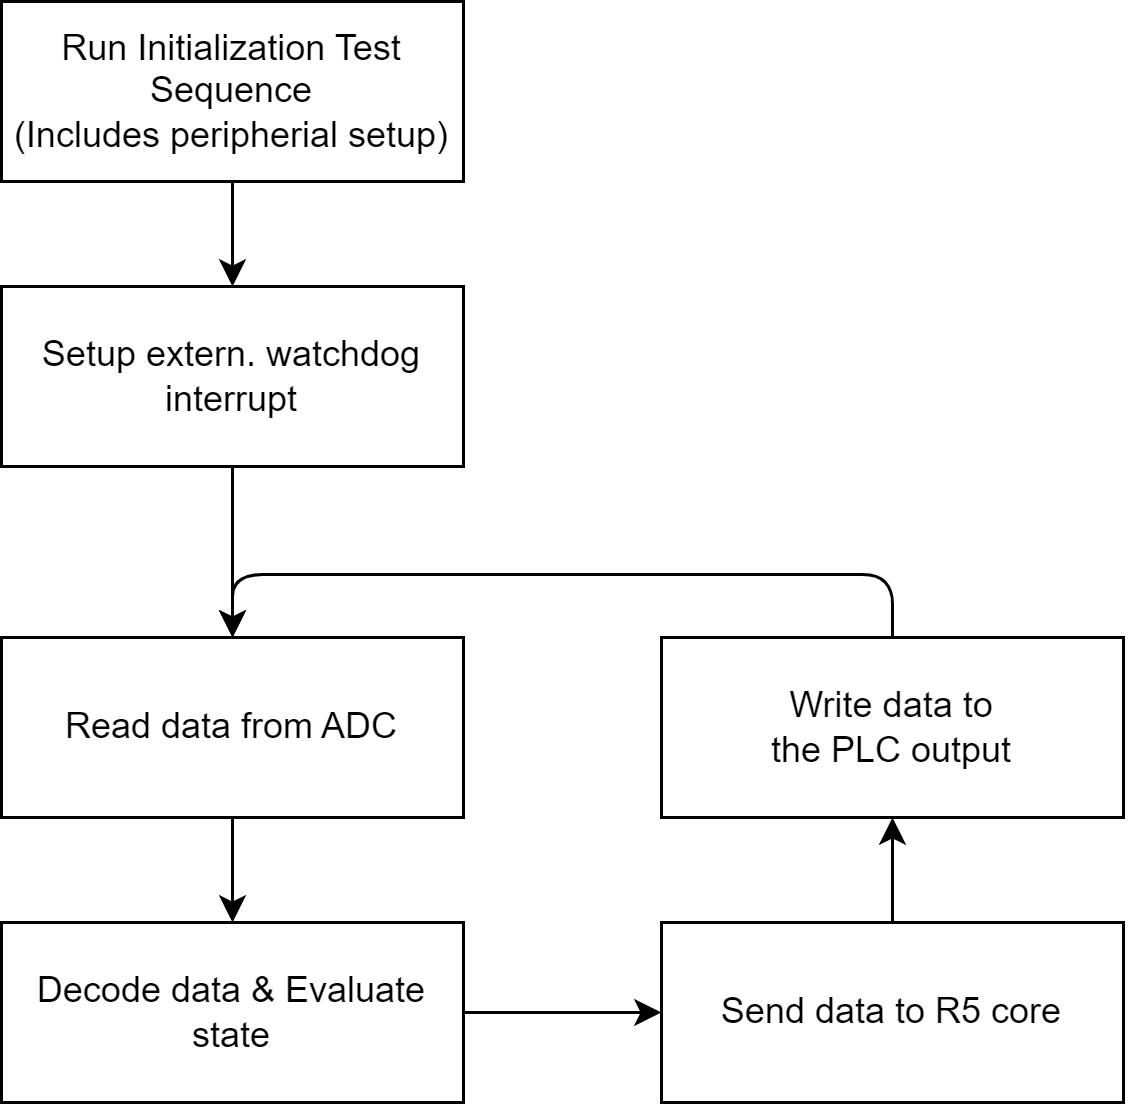

The diagram above was exported from draw.io. Its source (the exported page's mxGraphModel, read from the mxfile embedded in the PNG):
<mxGraphModel dx="3275" dy="1890" grid="0" gridSize="10" guides="1" tooltips="1" connect="1" arrows="1" fold="1" page="0" pageScale="1" pageWidth="1600" pageHeight="1200" math="0" shadow="0">
  <root>
    <mxCell id="0" />
    <mxCell id="1" parent="0" />
    <mxCell id="270" style="edgeStyle=orthogonalEdgeStyle;html=1;exitX=0.5;exitY=1;exitDx=0;exitDy=0;entryX=0.5;entryY=0;entryDx=0;entryDy=0;" parent="1" source="200" edge="1">
      <mxGeometry relative="1" as="geometry">
        <Array as="points">
          <mxPoint x="-2393" y="-107" />
          <mxPoint x="-2276" y="-107" />
          <mxPoint x="-2276" y="-551" />
          <mxPoint x="-2393" y="-551" />
        </Array>
        <mxPoint x="-2392.5000000000005" y="-518" as="targetPoint" />
      </mxGeometry>
    </mxCell>
    <mxCell id="163" value="Read data from ADC" style="rounded=0;whiteSpace=wrap;html=1;" parent="1" vertex="1">
      <mxGeometry x="-2197" y="-944" width="154" height="60" as="geometry" />
    </mxCell>
    <mxCell id="278" style="edgeStyle=none;html=1;exitX=1;exitY=0.5;exitDx=0;exitDy=0;" parent="1" source="164" target="165" edge="1">
      <mxGeometry relative="1" as="geometry" />
    </mxCell>
    <mxCell id="164" value="Decode data &amp;amp; Evaluate state" style="rounded=0;whiteSpace=wrap;html=1;" parent="1" vertex="1">
      <mxGeometry x="-2197" y="-849" width="154" height="60" as="geometry" />
    </mxCell>
    <mxCell id="279" style="edgeStyle=none;html=1;exitX=0.5;exitY=0;exitDx=0;exitDy=0;" parent="1" source="165" target="169" edge="1">
      <mxGeometry relative="1" as="geometry" />
    </mxCell>
    <mxCell id="165" value="Send data to R5 core" style="rounded=0;whiteSpace=wrap;html=1;" parent="1" vertex="1">
      <mxGeometry x="-1977" y="-849" width="154" height="60" as="geometry" />
    </mxCell>
    <mxCell id="290" style="edgeStyle=orthogonalEdgeStyle;html=1;exitX=0.5;exitY=0;exitDx=0;exitDy=0;entryX=0.5;entryY=0;entryDx=0;entryDy=0;" edge="1" parent="1" source="169" target="163">
      <mxGeometry relative="1" as="geometry">
        <Array as="points">
          <mxPoint x="-1900" y="-965" />
          <mxPoint x="-2120" y="-965" />
        </Array>
      </mxGeometry>
    </mxCell>
    <mxCell id="169" value="Write data to&lt;br&gt;the PLC output" style="rounded=0;whiteSpace=wrap;html=1;" parent="1" vertex="1">
      <mxGeometry x="-1977" y="-944" width="154" height="60" as="geometry" />
    </mxCell>
    <mxCell id="274" style="edgeStyle=none;html=1;exitX=0.5;exitY=1;exitDx=0;exitDy=0;" parent="1" source="163" target="164" edge="1">
      <mxGeometry relative="1" as="geometry">
        <mxPoint x="-2120" y="-884" as="sourcePoint" />
      </mxGeometry>
    </mxCell>
    <mxCell id="292" style="edgeStyle=none;html=1;exitX=0.5;exitY=1;exitDx=0;exitDy=0;" edge="1" parent="1" source="287" target="291">
      <mxGeometry relative="1" as="geometry" />
    </mxCell>
    <mxCell id="287" value="Run Initialization Test Sequence&lt;br&gt;(Includes peripherial setup)" style="rounded=0;whiteSpace=wrap;html=1;" vertex="1" parent="1">
      <mxGeometry x="-2197" y="-1156" width="154" height="60" as="geometry" />
    </mxCell>
    <mxCell id="293" style="edgeStyle=none;html=1;exitX=0.5;exitY=1;exitDx=0;exitDy=0;" edge="1" parent="1" source="291" target="163">
      <mxGeometry relative="1" as="geometry" />
    </mxCell>
    <mxCell id="291" value="Setup extern. watchdog interrupt" style="rounded=0;whiteSpace=wrap;html=1;" vertex="1" parent="1">
      <mxGeometry x="-2197" y="-1061" width="154" height="60" as="geometry" />
    </mxCell>
  </root>
</mxGraphModel>